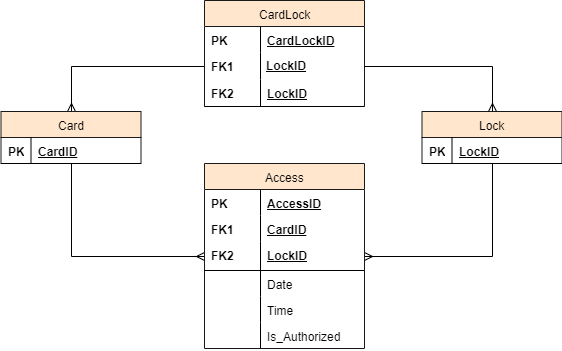

The diagram above was exported from draw.io. Its source (the exported page's mxGraphModel, read from the mxfile embedded in the PNG):
<mxGraphModel dx="1024" dy="485" grid="0" gridSize="10" guides="1" tooltips="1" connect="1" arrows="1" fold="1" page="1" pageScale="1" pageWidth="826" pageHeight="1169" math="0" shadow="0">
  <root>
    <mxCell id="0" />
    <mxCell id="1" parent="0" />
    <mxCell id="pStCz-_9Zmy7Qiv6Y24b-52" style="edgeStyle=orthogonalEdgeStyle;rounded=0;orthogonalLoop=1;jettySize=auto;html=1;entryX=0;entryY=0.5;entryDx=0;entryDy=0;startArrow=ERmany;startFill=0;endArrow=none;endFill=0;" parent="1" source="2" target="17" edge="1">
      <mxGeometry relative="1" as="geometry" />
    </mxCell>
    <mxCell id="2" value="Card" style="swimlane;html=1;fontStyle=0;childLayout=stackLayout;horizontal=1;startSize=26;fillColor=#ffe6cc;horizontalStack=0;resizeParent=1;resizeLast=0;collapsible=1;marginBottom=0;swimlaneFillColor=#ffffff;strokeColor=#1A1A1A;" parent="1" vertex="1">
      <mxGeometry x="30.5" y="120" width="140" height="52" as="geometry">
        <mxRectangle x="40" y="120" width="53" height="26" as="alternateBounds" />
      </mxGeometry>
    </mxCell>
    <mxCell id="6" value="CardID" style="shape=partialRectangle;top=0;left=0;right=0;bottom=1;html=1;align=left;verticalAlign=top;fillColor=none;spacingLeft=34;spacingRight=4;whiteSpace=wrap;overflow=hidden;rotatable=0;points=[[0,0.5],[1,0.5]];portConstraint=eastwest;dropTarget=0;fontStyle=5" parent="2" vertex="1">
      <mxGeometry y="26" width="140" height="26" as="geometry" />
    </mxCell>
    <mxCell id="7" value="PK" style="shape=partialRectangle;top=0;left=0;bottom=0;html=1;fillColor=none;align=left;verticalAlign=top;spacingLeft=4;spacingRight=4;whiteSpace=wrap;overflow=hidden;rotatable=0;points=[];portConstraint=eastwest;part=1;fontStyle=1" parent="6" vertex="1" connectable="0">
      <mxGeometry width="30" height="26" as="geometry" />
    </mxCell>
    <mxCell id="16" value="CardLock" style="swimlane;html=1;fontStyle=0;childLayout=stackLayout;horizontal=1;startSize=26;fillColor=#ffe6cc;horizontalStack=0;resizeParent=1;resizeLast=0;collapsible=1;marginBottom=0;swimlaneFillColor=#ffffff;strokeColor=#1A1A1A;" parent="1" vertex="1">
      <mxGeometry x="234" y="9" width="160" height="106" as="geometry" />
    </mxCell>
    <mxCell id="34" value="CardLockID" style="shape=partialRectangle;top=0;left=0;right=0;bottom=0;html=1;align=left;verticalAlign=top;fillColor=none;spacingLeft=60;spacingRight=4;whiteSpace=wrap;overflow=hidden;rotatable=0;points=[[0,0.5],[1,0.5]];portConstraint=eastwest;dropTarget=0;fontStyle=5" parent="16" vertex="1">
      <mxGeometry y="26" width="160" height="26" as="geometry" />
    </mxCell>
    <mxCell id="35" value="PK" style="shape=partialRectangle;top=0;left=0;bottom=0;html=1;fillColor=none;align=left;verticalAlign=top;spacingLeft=4;spacingRight=4;whiteSpace=wrap;overflow=hidden;rotatable=0;points=[];portConstraint=eastwest;part=1;fontStyle=1" parent="34" vertex="1" connectable="0">
      <mxGeometry width="56" height="26" as="geometry" />
    </mxCell>
    <mxCell id="17" value="LockID" style="shape=partialRectangle;top=0;left=0;right=0;bottom=1;html=1;align=left;verticalAlign=top;fillColor=none;spacingLeft=60;spacingRight=4;whiteSpace=wrap;overflow=hidden;rotatable=0;points=[[0,0.5],[1,0.5]];portConstraint=eastwest;dropTarget=0;fontStyle=5;strokeColor=none;" parent="16" vertex="1">
      <mxGeometry y="52" width="160" height="27" as="geometry" />
    </mxCell>
    <mxCell id="18" value="FK1" style="shape=partialRectangle;top=0;left=0;bottom=0;html=1;fillColor=none;align=left;verticalAlign=top;spacingLeft=4;spacingRight=4;whiteSpace=wrap;overflow=hidden;rotatable=0;points=[];portConstraint=eastwest;part=1;fontStyle=1" parent="17" vertex="1" connectable="0">
      <mxGeometry width="56" height="27" as="geometry" />
    </mxCell>
    <mxCell id="pStCz-_9Zmy7Qiv6Y24b-64" value="LockID" style="shape=partialRectangle;top=0;left=0;right=0;bottom=1;html=1;align=left;verticalAlign=top;fillColor=none;spacingLeft=60;spacingRight=4;whiteSpace=wrap;overflow=hidden;rotatable=0;points=[[0,0.5],[1,0.5]];portConstraint=eastwest;dropTarget=0;fontStyle=5" parent="16" vertex="1">
      <mxGeometry y="79" width="160" height="27" as="geometry" />
    </mxCell>
    <mxCell id="pStCz-_9Zmy7Qiv6Y24b-65" value="FK2" style="shape=partialRectangle;top=0;left=0;bottom=0;html=1;fillColor=none;align=left;verticalAlign=top;spacingLeft=4;spacingRight=4;whiteSpace=wrap;overflow=hidden;rotatable=0;points=[];portConstraint=eastwest;part=1;fontStyle=1" parent="pStCz-_9Zmy7Qiv6Y24b-64" vertex="1" connectable="0">
      <mxGeometry width="56" height="27" as="geometry" />
    </mxCell>
    <mxCell id="25" value="Lock" style="swimlane;html=1;fontStyle=0;childLayout=stackLayout;horizontal=1;startSize=26;fillColor=#ffe6cc;horizontalStack=0;resizeParent=1;resizeLast=0;collapsible=1;marginBottom=0;swimlaneFillColor=#ffffff;strokeColor=#1A1A1A;" parent="1" vertex="1">
      <mxGeometry x="451.5" y="120" width="140" height="52" as="geometry" />
    </mxCell>
    <mxCell id="26" value="LockID" style="shape=partialRectangle;top=0;left=0;right=0;bottom=1;html=1;align=left;verticalAlign=top;fillColor=none;spacingLeft=34;spacingRight=4;whiteSpace=wrap;overflow=hidden;rotatable=0;points=[[0,0.5],[1,0.5]];portConstraint=eastwest;dropTarget=0;fontStyle=5" parent="25" vertex="1">
      <mxGeometry y="26" width="140" height="26" as="geometry" />
    </mxCell>
    <mxCell id="27" value="PK" style="shape=partialRectangle;top=0;left=0;bottom=0;html=1;fillColor=none;align=left;verticalAlign=top;spacingLeft=4;spacingRight=4;whiteSpace=wrap;overflow=hidden;rotatable=0;points=[];portConstraint=eastwest;part=1;fontStyle=1" parent="26" vertex="1" connectable="0">
      <mxGeometry width="30" height="26" as="geometry" />
    </mxCell>
    <mxCell id="pStCz-_9Zmy7Qiv6Y24b-54" style="edgeStyle=orthogonalEdgeStyle;rounded=0;orthogonalLoop=1;jettySize=auto;html=1;entryX=0.5;entryY=1;entryDx=0;entryDy=0;startArrow=ERmany;startFill=0;endArrow=none;endFill=0;" parent="1" source="pStCz-_9Zmy7Qiv6Y24b-42" target="2" edge="1">
      <mxGeometry relative="1" as="geometry" />
    </mxCell>
    <mxCell id="pStCz-_9Zmy7Qiv6Y24b-66" style="edgeStyle=orthogonalEdgeStyle;rounded=0;orthogonalLoop=1;jettySize=auto;html=1;entryX=0.5;entryY=1;entryDx=0;entryDy=0;startArrow=ERmany;startFill=0;endArrow=none;endFill=0;" parent="1" source="pStCz-_9Zmy7Qiv6Y24b-42" target="25" edge="1">
      <mxGeometry relative="1" as="geometry" />
    </mxCell>
    <mxCell id="pStCz-_9Zmy7Qiv6Y24b-42" value="Access" style="swimlane;html=1;fontStyle=0;childLayout=stackLayout;horizontal=1;startSize=26;fillColor=#ffe6cc;horizontalStack=0;resizeParent=1;resizeLast=0;collapsible=1;marginBottom=0;swimlaneFillColor=#ffffff;strokeColor=#1A1A1A;" parent="1" vertex="1">
      <mxGeometry x="234" y="172" width="160" height="185" as="geometry" />
    </mxCell>
    <mxCell id="pStCz-_9Zmy7Qiv6Y24b-43" value="AccessID" style="shape=partialRectangle;top=0;left=0;right=0;bottom=0;html=1;align=left;verticalAlign=top;fillColor=none;spacingLeft=60;spacingRight=4;whiteSpace=wrap;overflow=hidden;rotatable=0;points=[[0,0.5],[1,0.5]];portConstraint=eastwest;dropTarget=0;fontStyle=5" parent="pStCz-_9Zmy7Qiv6Y24b-42" vertex="1">
      <mxGeometry y="26" width="160" height="26" as="geometry" />
    </mxCell>
    <mxCell id="pStCz-_9Zmy7Qiv6Y24b-44" value="PK" style="shape=partialRectangle;top=0;left=0;bottom=0;html=1;fillColor=none;align=left;verticalAlign=top;spacingLeft=4;spacingRight=4;whiteSpace=wrap;overflow=hidden;rotatable=0;points=[];portConstraint=eastwest;part=1;fontStyle=1" parent="pStCz-_9Zmy7Qiv6Y24b-43" vertex="1" connectable="0">
      <mxGeometry width="56" height="26" as="geometry" />
    </mxCell>
    <mxCell id="pStCz-_9Zmy7Qiv6Y24b-60" value="CardID" style="shape=partialRectangle;top=0;left=0;right=0;bottom=0;html=1;align=left;verticalAlign=top;fillColor=none;spacingLeft=60;spacingRight=4;whiteSpace=wrap;overflow=hidden;rotatable=0;points=[[0,0.5],[1,0.5]];portConstraint=eastwest;dropTarget=0;fontStyle=5" parent="pStCz-_9Zmy7Qiv6Y24b-42" vertex="1">
      <mxGeometry y="52" width="160" height="26" as="geometry" />
    </mxCell>
    <mxCell id="pStCz-_9Zmy7Qiv6Y24b-61" value="FK1" style="shape=partialRectangle;top=0;left=0;bottom=0;html=1;fillColor=none;align=left;verticalAlign=top;spacingLeft=4;spacingRight=4;whiteSpace=wrap;overflow=hidden;rotatable=0;points=[];portConstraint=eastwest;part=1;fontStyle=1" parent="pStCz-_9Zmy7Qiv6Y24b-60" vertex="1" connectable="0">
      <mxGeometry width="56" height="26" as="geometry" />
    </mxCell>
    <mxCell id="pStCz-_9Zmy7Qiv6Y24b-45" value="LockID" style="shape=partialRectangle;top=0;left=0;right=0;bottom=1;html=1;align=left;verticalAlign=top;fillColor=none;spacingLeft=60;spacingRight=4;whiteSpace=wrap;overflow=hidden;rotatable=0;points=[[0,0.5],[1,0.5]];portConstraint=eastwest;dropTarget=0;fontStyle=5" parent="pStCz-_9Zmy7Qiv6Y24b-42" vertex="1">
      <mxGeometry y="78" width="160" height="29" as="geometry" />
    </mxCell>
    <mxCell id="pStCz-_9Zmy7Qiv6Y24b-46" value="FK2" style="shape=partialRectangle;top=0;left=0;bottom=0;html=1;fillColor=none;align=left;verticalAlign=top;spacingLeft=4;spacingRight=4;whiteSpace=wrap;overflow=hidden;rotatable=0;points=[];portConstraint=eastwest;part=1;fontStyle=1" parent="pStCz-_9Zmy7Qiv6Y24b-45" vertex="1" connectable="0">
      <mxGeometry width="56" height="29" as="geometry" />
    </mxCell>
    <mxCell id="pStCz-_9Zmy7Qiv6Y24b-47" value="Date&lt;br&gt;" style="shape=partialRectangle;top=0;left=0;right=0;bottom=0;html=1;align=left;verticalAlign=top;fillColor=none;spacingLeft=60;spacingRight=4;whiteSpace=wrap;overflow=hidden;rotatable=0;points=[[0,0.5],[1,0.5]];portConstraint=eastwest;dropTarget=0;" parent="pStCz-_9Zmy7Qiv6Y24b-42" vertex="1">
      <mxGeometry y="107" width="160" height="26" as="geometry" />
    </mxCell>
    <mxCell id="pStCz-_9Zmy7Qiv6Y24b-48" value="" style="shape=partialRectangle;top=0;left=0;bottom=0;html=1;fillColor=none;align=left;verticalAlign=top;spacingLeft=4;spacingRight=4;whiteSpace=wrap;overflow=hidden;rotatable=0;points=[];portConstraint=eastwest;part=1;" parent="pStCz-_9Zmy7Qiv6Y24b-47" vertex="1" connectable="0">
      <mxGeometry width="56" height="26" as="geometry" />
    </mxCell>
    <mxCell id="pStCz-_9Zmy7Qiv6Y24b-67" value="Time" style="shape=partialRectangle;top=0;left=0;right=0;bottom=0;html=1;align=left;verticalAlign=top;fillColor=none;spacingLeft=60;spacingRight=4;whiteSpace=wrap;overflow=hidden;rotatable=0;points=[[0,0.5],[1,0.5]];portConstraint=eastwest;dropTarget=0;" parent="pStCz-_9Zmy7Qiv6Y24b-42" vertex="1">
      <mxGeometry y="133" width="160" height="26" as="geometry" />
    </mxCell>
    <mxCell id="pStCz-_9Zmy7Qiv6Y24b-68" value="" style="shape=partialRectangle;top=0;left=0;bottom=0;html=1;fillColor=none;align=left;verticalAlign=top;spacingLeft=4;spacingRight=4;whiteSpace=wrap;overflow=hidden;rotatable=0;points=[];portConstraint=eastwest;part=1;" parent="pStCz-_9Zmy7Qiv6Y24b-67" vertex="1" connectable="0">
      <mxGeometry width="56" height="26" as="geometry" />
    </mxCell>
    <mxCell id="pStCz-_9Zmy7Qiv6Y24b-49" value="Is_Authorized" style="shape=partialRectangle;top=0;left=0;right=0;bottom=0;html=1;align=left;verticalAlign=top;fillColor=none;spacingLeft=60;spacingRight=4;whiteSpace=wrap;overflow=hidden;rotatable=0;points=[[0,0.5],[1,0.5]];portConstraint=eastwest;dropTarget=0;" parent="pStCz-_9Zmy7Qiv6Y24b-42" vertex="1">
      <mxGeometry y="159" width="160" height="26" as="geometry" />
    </mxCell>
    <mxCell id="pStCz-_9Zmy7Qiv6Y24b-50" value="" style="shape=partialRectangle;top=0;left=0;bottom=0;html=1;fillColor=none;align=left;verticalAlign=top;spacingLeft=4;spacingRight=4;whiteSpace=wrap;overflow=hidden;rotatable=0;points=[];portConstraint=eastwest;part=1;" parent="pStCz-_9Zmy7Qiv6Y24b-49" vertex="1" connectable="0">
      <mxGeometry width="56" height="26" as="geometry" />
    </mxCell>
    <mxCell id="pStCz-_9Zmy7Qiv6Y24b-53" style="edgeStyle=orthogonalEdgeStyle;rounded=0;orthogonalLoop=1;jettySize=auto;html=1;startArrow=ERmany;startFill=0;endArrow=none;endFill=0;entryX=1;entryY=0.5;entryDx=0;entryDy=0;exitX=0.5;exitY=0;exitDx=0;exitDy=0;" parent="1" source="25" target="17" edge="1">
      <mxGeometry relative="1" as="geometry">
        <mxPoint x="416.857177734375" y="202.54288155691967" as="targetPoint" />
      </mxGeometry>
    </mxCell>
  </root>
</mxGraphModel>